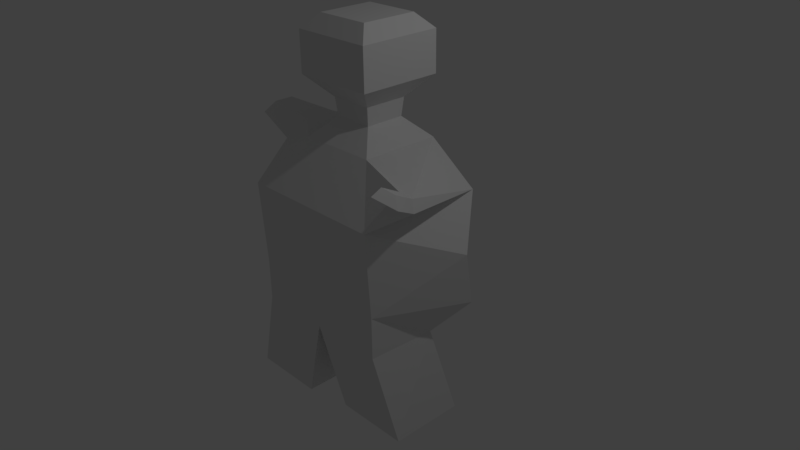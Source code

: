 # Source: man.blend  (saved by Blender 2.77.0; exported with 4.5.12 LTS)
import bpy
from mathutils import Matrix  # noqa: F401  (used for matrix-valued properties, if any)

bpy.ops.wm.read_factory_settings(use_empty=True)
scene = bpy.context.scene
scene.name = 'Scene'

# ---- collections
col_collection_1 = bpy.data.collections.new('Collection 1'); scene.collection.children.link(col_collection_1)

# ---- materials (node trees are filled in below, after node groups)
mat_material = bpy.data.materials.new('Material')
mat_material.alpha_threshold = 0.0
mat_material.use_transparent_shadow = False
mat_material.roughness = 0.5
mat_material.line_color = (0.0, 0.0, 0.0, 1.0)

# ---- material node trees

# ---- world
world_world = bpy.data.worlds.new('World'); scene.world = world_world
world_world.color = (0.05088, 0.05088, 0.05088)
world_world.use_sun_shadow = False
world_world.sun_shadow_jitter_overblur = 0.0
world_world.cycles.sampling_method = 'MANUAL'

# ---- cameras
cam_camera = bpy.data.cameras.new('Camera')
cam_camera.clip_end = 100.0
cam_camera.lens = 35.0
cam_camera.sensor_width = 32.0
cam_camera.sensor_height = 18.0
cam_camera.ortho_scale = 7.314
cam_camera.dof.focus_distance = 0.0
cam_camera.dof.aperture_fstop = 128.0

# ---- lights
light_lamp = bpy.data.lights.new('Lamp', 'POINT')
light_lamp.transmission_factor = 0.0
light_lamp.cutoff_distance = 30.0
light_lamp.energy = 100.0
light_lamp.shadow_buffer_clip_start = 1.001
light_lamp.shadow_soft_size = 0.1
light_lamp.shadow_maximum_resolution = 0.006
light_lamp.use_absolute_resolution = True

# ---- meshes
me_cube = bpy.data.meshes.new('Cube')
me_cube.from_pydata([(1.463, 0.1655, 0.4875), (1.011, -0.943, -0.1057), (-0.9892, -0.943, -0.1057), (-0.5286, 0.1567, 0.3049), (1.154, 0.5787, 1.099), (1.0, -1.0, 1.0), (-1.0, -1.0, 1.0), (-0.8465, 0.5787, 1.099), (0.5323, 0.5323, 1.61), (0.5323, -0.5323, 1.61), (-0.5323, 0.5323, 1.61), (-0.5323, -0.5323, 1.61), (1.375, -0.6016, 1.246), (1.293, -0.8846, 1.468), (1.316, -0.5769, 1.399), (1.272, -0.7275, 1.517), (1.668, -1.113, 1.55), (1.586, -1.396, 1.772), (1.609, -1.088, 1.703), (1.565, -1.239, 1.821), (-1.143, -0.4108, 1.395), (-1.143, 0.4108, 1.395), (-0.9509, -0.2187, 1.646), (-0.9509, 0.2187, 1.646), (-1.655, -0.3726, 1.61), (-1.655, 0.1051, 1.61), (-1.543, -0.2609, 1.756), (-1.543, -0.006654, 1.756), (0.2649, 0.2649, 1.868), (0.2649, -0.2649, 1.868), (-0.2649, 0.2649, 1.868), (-0.2649, -0.2649, 1.868), (0.2889, 0.2889, 2.108), (0.2889, -0.2889, 2.108), (-0.2889, 0.2889, 2.108), (-0.2889, -0.2889, 2.108), (0.5529, 0.5529, 2.387), (0.5529, -0.5529, 2.387), (-0.5529, 0.5529, 2.387), (-0.5529, -0.5529, 2.387), (0.5529, 0.5529, 2.92), (0.5529, -0.5529, 2.92), (-0.5529, 0.5529, 2.92), (-0.5529, -0.5529, 2.92), (0.373, 0.373, 3.105), (0.373, -0.373, 3.105), (-0.373, 0.373, 3.105), (-0.373, -0.373, 3.105), (1.441, 0.2983, -0.2164), (1.011, -0.943, -0.6642), (-0.5561, 0.3587, -0.3728), (-0.9892, -0.943, -0.6642), (1.079, -0.04917, -0.6444), (0.5035, 0.2665, -0.228), (0.0108, -0.943, -0.6642), (-0.924, 0.01043, -0.6004), (0.1439, -0.0957, -0.5805), (1.298, 0.1899, -1.802), (1.298, -0.8101, -1.802), (0.2977, -0.8101, -1.802), (0.2977, 0.1899, -1.802), (-0.2614, -0.9352, -1.79), (-1.261, -0.9352, -1.79), (-1.261, 0.06478, -1.79), (-0.2614, 0.06478, -1.79)], [], [(3, 55, 2), (7, 8, 4), (0, 5, 1), (5, 2, 1), (6, 3, 2), (4, 3, 7), (9, 31, 11), (5, 11, 6), (5, 15, 9), (10, 21, 23), (13, 16, 17), (9, 14, 8), (5, 12, 13), (4, 14, 12), (16, 19, 17), (13, 19, 15), (15, 18, 14), (14, 16, 12), (21, 27, 23), (11, 20, 6), (10, 22, 11), (7, 20, 21), (24, 27, 25), (20, 25, 21), (20, 26, 24), (22, 27, 26), (30, 32, 28), (8, 29, 9), (11, 30, 10), (10, 28, 8), (33, 39, 35), (29, 35, 31), (28, 33, 29), (31, 34, 30), (39, 42, 38), (32, 37, 33), (34, 39, 38), (34, 36, 32), (41, 47, 43), (38, 40, 36), (37, 43, 39), (36, 41, 37), (46, 45, 44), (40, 45, 41), (43, 46, 42), (42, 44, 40), (55, 64, 63), (2, 54, 1), (0, 53, 3), (1, 52, 48), (56, 50, 53), (52, 53, 48), (49, 59, 58), (58, 60, 57), (56, 59, 54), (52, 60, 56), (52, 58, 57), (61, 63, 64), (54, 64, 56), (51, 61, 54), (51, 63, 62), (51, 2, 55), (3, 50, 55), (7, 10, 8), (0, 4, 5), (5, 6, 2), (6, 7, 3), (4, 0, 3), (9, 29, 31), (5, 9, 11), (5, 13, 15), (10, 7, 21), (13, 12, 16), (9, 15, 14), (5, 4, 12), (4, 8, 14), (16, 18, 19), (13, 17, 19), (15, 19, 18), (14, 18, 16), (21, 25, 27), (11, 22, 20), (10, 23, 22), (7, 6, 20), (24, 26, 27), (20, 24, 25), (20, 22, 26), (22, 23, 27), (30, 34, 32), (8, 28, 29), (11, 31, 30), (10, 30, 28), (33, 37, 39), (29, 33, 35), (28, 32, 33), (31, 35, 34), (39, 43, 42), (32, 36, 37), (34, 35, 39), (34, 38, 36), (41, 45, 47), (38, 42, 40), (37, 41, 43), (36, 40, 41), (46, 47, 45), (40, 44, 45), (43, 47, 46), (42, 46, 44), (55, 56, 64), (49, 1, 54), (2, 51, 54), (50, 3, 53), (0, 48, 53), (48, 0, 1), (1, 49, 52), (56, 55, 50), (52, 56, 53), (49, 54, 59), (58, 59, 60), (56, 60, 59), (52, 57, 60), (52, 49, 58), (61, 62, 63), (54, 61, 64), (51, 62, 61), (51, 55, 63)])
me_cube.materials.append(mat_material)
me_cube.use_remesh_preserve_volume = False
me_cube.use_remesh_preserve_attributes = False
me_cube.use_mirror_vertex_groups = False
me_cube.update()

# ---- objects
ob_cube = bpy.data.objects.new('Cube', me_cube)
ob_lamp = bpy.data.objects.new('Lamp', light_lamp)
ob_camera = bpy.data.objects.new('Camera', cam_camera)

# ---- transforms, parenting, visibility, modifiers, constraints
ob_cube.location = (0.0, 0.0, 0.0)
ob_cube.lock_rotations_4d = False
ob_cube.empty_display_type = 'ARROWS'
ob_cube.lineart.crease_threshold = 0.0
ob_lamp.location = (4.076, 1.005, 5.904)
ob_lamp.rotation_euler = (0.6503, 0.05522, 1.866)
ob_lamp.lock_rotations_4d = False
ob_lamp.empty_display_type = 'ARROWS'
ob_lamp.color = (0.0, 0.0, 0.0, 0.0)
ob_lamp.lineart.crease_threshold = 0.0
ob_camera.location = (7.481, -6.508, 5.344)
ob_camera.rotation_euler = (1.109, 0.01082, 0.8149)
ob_camera.lock_rotations_4d = False
ob_camera.empty_display_type = 'ARROWS'
ob_camera.color = (0.0, 0.0, 0.0, 0.0)
ob_camera.display_type = 'WIRE'
ob_camera.lineart.crease_threshold = 0.0

# ---- collection membership
col_collection_1.objects.link(ob_cube)
col_collection_1.objects.link(ob_lamp)
col_collection_1.objects.link(ob_camera)

# ---- scene / render settings (as saved in the file)
scene.camera = ob_camera
scene.frame_start = 1; scene.frame_end = 250; scene.frame_set(1)
scene.render.engine = 'BLENDER_EEVEE_NEXT'
scene.render.resolution_percentage = 50
scene.render.dither_intensity = 0.0
scene.cycles.use_denoising = False
scene.cycles.samples = 128
scene.cycles.sampling_pattern = 'TABULATED_SOBOL'
scene.cycles.light_sampling_threshold = 0.0
scene.cycles.use_adaptive_sampling = False
scene.cycles.use_light_tree = False
scene.cycles.blur_glossy = 0.0
scene.cycles.sample_clamp_indirect = 0.0
scene.view_settings.view_transform = 'Standard'
bpy.context.view_layer.update()
